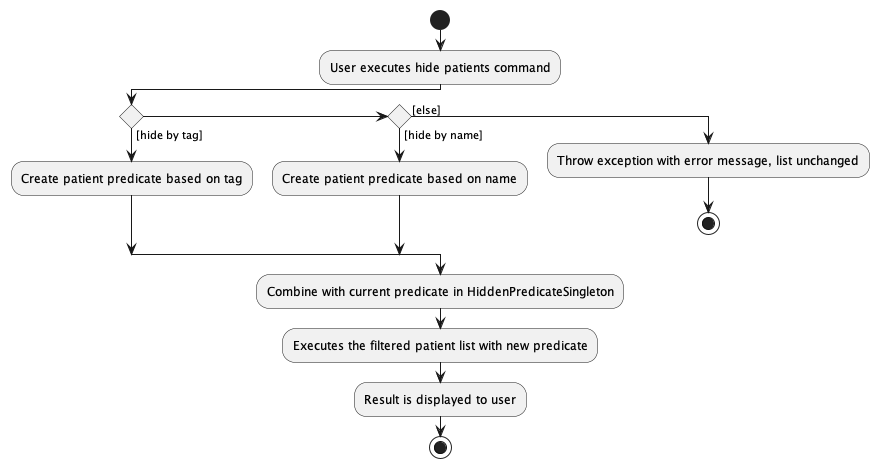

The diagram above was rendered by PlantUML. Its source (embedded in the PNG):
@startuml
start
:User executes hide patients command;

if () then ([hide by tag])
    :Create patient predicate based on tag;
else if () then ([hide by name])
    :Create patient predicate based on name;
else ([else])
    :Throw exception with error message, list unchanged;
    stop

endif
:Combine with current predicate in HiddenPredicateSingleton;
:Executes the filtered patient list with new predicate;
:Result is displayed to user;
stop
@enduml